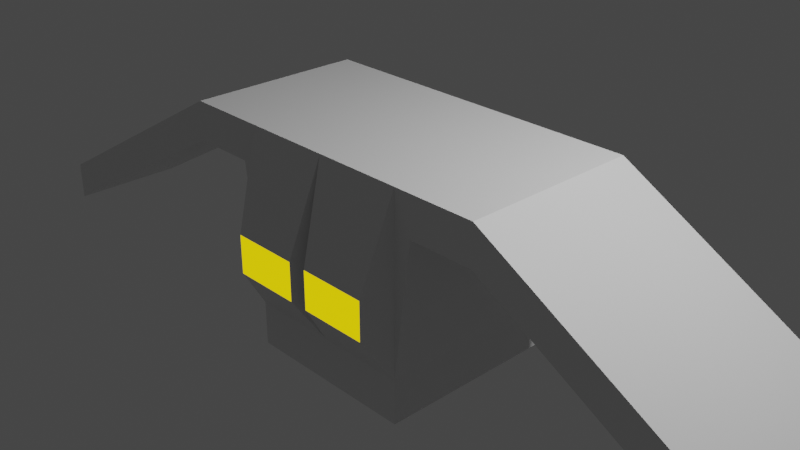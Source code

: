 # Source: ship1.blend  (saved by Blender 2.90.8; exported with 4.5.12 LTS)
import bpy
from mathutils import Matrix  # noqa: F401  (used for matrix-valued properties, if any)

bpy.ops.wm.read_factory_settings(use_empty=True)
scene = bpy.context.scene
scene.name = 'Scene'

# ---- collections
col_collection = bpy.data.collections.new('Collection'); scene.collection.children.link(col_collection)

# ---- materials (node trees are filled in below, after node groups)
mat_material = bpy.data.materials.new('Material')
mat_material.alpha_threshold = 0.0
mat_material.use_transparent_shadow = False
mat_material.line_color = (0.0, 0.0, 0.0, 1.0)
mat_window = bpy.data.materials.new('Window')
mat_window.use_transparent_shadow = False
mat_engine = bpy.data.materials.new('Engine')
mat_engine.use_transparent_shadow = False

# ---- material node trees
mat_material.use_nodes = True; mat_material.node_tree.nodes.clear()
_N = mat_material.node_tree.nodes; _L = mat_material.node_tree.links
n0 = _N.new('ShaderNodeOutputMaterial'); n0.name = 'Material Output'; n0.location = (300, 300)
n1 = _N.new('ShaderNodeBsdfPrincipled'); n1.name = 'Principled BSDF'; n1.location = (10, 300)
n1.distribution = 'GGX'
n1.subsurface_method = 'BURLEY'
n1.inputs[2].default_value = 0.4
n1.inputs[3].default_value = 1.45
n1.inputs[27].default_value = (0.0, 0.0, 0.0, 1.0)
n1.inputs[28].default_value = 1.0
_L.new(n1.outputs[0], n0.inputs[0])
n0.is_active_output = True
mat_window.use_nodes = True; mat_window.node_tree.nodes.clear()
_N = mat_window.node_tree.nodes; _L = mat_window.node_tree.links
n0 = _N.new('ShaderNodeBsdfPrincipled'); n0.name = 'Principled BSDF'; n0.location = (10, 300)
n0.distribution = 'GGX'
n0.subsurface_method = 'BURLEY'
n0.inputs[0].default_value = (0.0, 0.8632, 1.0, 1.0)
n0.inputs[3].default_value = 1.45
n0.inputs[27].default_value = (0.0, 0.8632, 1.0, 1.0)
n0.inputs[28].default_value = 1.0
n1 = _N.new('ShaderNodeOutputMaterial'); n1.name = 'Material Output'; n1.location = (300, 300)
_L.new(n0.outputs[0], n1.inputs[0])
n1.is_active_output = True
mat_engine.use_nodes = True; mat_engine.node_tree.nodes.clear()
_N = mat_engine.node_tree.nodes; _L = mat_engine.node_tree.links
n0 = _N.new('ShaderNodeBsdfPrincipled'); n0.name = 'Principled BSDF'; n0.location = (10, 300)
n0.distribution = 'GGX'
n0.subsurface_method = 'BURLEY'
n0.inputs[0].default_value = (1.0, 0.7157, 0.0, 1.0)
n0.inputs[3].default_value = 1.45
n0.inputs[27].default_value = (1.0, 0.7157, 0.0, 1.0)
n0.inputs[28].default_value = 1.0
n1 = _N.new('ShaderNodeOutputMaterial'); n1.name = 'Material Output'; n1.location = (300, 300)
_L.new(n0.outputs[0], n1.inputs[0])
n1.is_active_output = True

# ---- world
world_world = bpy.data.worlds.new('World'); scene.world = world_world
world_world.use_nodes = True; world_world.node_tree.nodes.clear()
_N = world_world.node_tree.nodes; _L = world_world.node_tree.links
n0 = _N.new('ShaderNodeOutputWorld'); n0.name = 'World Output'; n0.location = (300, 300)
n1 = _N.new('ShaderNodeBackground'); n1.name = 'Background'; n1.location = (10, 300)
n1.inputs[0].default_value = (0.05088, 0.05088, 0.05088, 1.0)
_L.new(n1.outputs[0], n0.inputs[0])
n0.is_active_output = True
world_world.color = (0.05088, 0.05088, 0.05088)
world_world.use_sun_shadow = False
world_world.sun_shadow_jitter_overblur = 0.0

# ---- cameras
cam_camera = bpy.data.cameras.new('Camera')
cam_camera.clip_end = 100.0
cam_camera.ortho_scale = 7.314

# ---- lights
light_light = bpy.data.lights.new('Light', 'POINT')
light_light.transmission_factor = 0.0
light_light.energy = 1000.0
light_light.shadow_soft_size = 0.1
light_light.shadow_maximum_resolution = 0.006
light_light.use_absolute_resolution = True

# ---- meshes
me_cube = bpy.data.meshes.new('Cube')
me_cube.from_pydata([(1.0, 1.0, 1.0), (1.0, 1.0, -1.0), (1.0, -1.0, 1.0), (1.0, -3.277, -1.0), (0.0002631, 1.0, 1.0), (0.0002631, 1.0, -1.0), (0.0002631, -1.0, 1.0), (0.0002631, -3.277, -1.0), (1.0, 1.0, -1.506), (1.0, -2.741, -1.506), (0.0002631, 1.0, -1.506), (0.0002631, -2.741, -1.506), (1.199, 1.0, 1.0), (1.199, 1.0, 0.5586), (1.199, -1.0, 1.0), (1.199, -0.3211, 0.5586), (1.93, 1.0, 1.0), (1.93, 1.0, 0.5586), (1.93, -1.0, 1.0), (1.93, -0.3211, 0.5586), (4.835, 1.0, -0.6277), (4.835, 1.0, -1.069), (4.835, -1.0, -0.6277), (4.835, -0.3211, -1.069), (0.8921, 1.328, -0.05074), (0.8921, 1.328, -0.4876), (0.1081, 1.328, -0.05074), (0.1081, 1.328, -0.4876)], [], [(0, 4, 6, 2), (3, 2, 6, 7), (7, 6, 4, 5), (7, 5, 10, 11), (3, 1, 13, 15), (5, 4, 26, 27), (10, 8, 9, 11), (1, 3, 9, 8), (5, 1, 8, 10), (3, 7, 11, 9), (12, 14, 18, 16), (0, 2, 14, 12), (2, 3, 15, 14), (1, 0, 12, 13), (19, 17, 21, 23), (13, 12, 16, 17), (15, 13, 17, 19), (14, 15, 19, 18), (21, 20, 22, 23), (18, 19, 23, 22), (16, 18, 22, 20), (17, 16, 20, 21), (27, 26, 24, 25), (1, 5, 27, 25), (4, 0, 24, 26), (0, 1, 25, 24)])
me_cube.polygons.foreach_set('material_index', [0, 1, 0, 0, 0, 0, 0, 0, 0, 0, 0, 0, 0, 0, 0, 0, 0, 0, 0, 0, 0, 0, 2, 0, 0, 0])
_uv = me_cube.uv_layers.new(name='UVMap')
_uv.uv.foreach_set('vector', [0.625, 0.5, 0.875, 0.5, 0.875, 0.75, 0.625, 0.75, 0.375, 0.75, 0.625, 0.75, 0.625, 1.0, 0.375, 1.0, 0.375, 0.0, 0.625, 0.0, 0.625, 0.25, 0.375, 0.25, 0.375, 0.0, 0.375, 0.25, 0.375, 0.25, 0.375, 0.0, 0.375, 0.75, 0.375, 0.5, 0.375, 0.5, 0.375, 0.75, 0.375, 0.25, 0.625, 0.25, 0.625, 0.25, 0.375, 0.25, 0.125, 0.5, 0.375, 0.5, 0.375, 0.75, 0.125, 0.75, 0.375, 0.5, 0.375, 0.75, 0.375, 0.75, 0.375, 0.5, 0.375, 0.25, 0.375, 0.5, 0.375, 0.5, 0.375, 0.25, 0.375, 0.75, 0.375, 1.0, 0.375, 1.0, 0.375, 0.75, 0.625, 0.5, 0.625, 0.75, 0.625, 0.75, 0.625, 0.5, 0.625, 0.5, 0.625, 0.75, 0.625, 0.75, 0.625, 0.5, 0.625, 0.75, 0.375, 0.75, 0.375, 0.75, 0.625, 0.75, 0.375, 0.5, 0.625, 0.5, 0.625, 0.5, 0.375, 0.5, 0.375, 0.75, 0.375, 0.5, 0.375, 0.5, 0.375, 0.75, 0.375, 0.5, 0.625, 0.5, 0.625, 0.5, 0.375, 0.5, 0.375, 0.75, 0.375, 0.5, 0.375, 0.5, 0.375, 0.75, 0.625, 0.75, 0.375, 0.75, 0.375, 0.75, 0.625, 0.75, 0.375, 0.5, 0.625, 0.5, 0.625, 0.75, 0.375, 0.75, 0.625, 0.75, 0.375, 0.75, 0.375, 0.75, 0.625, 0.75, 0.625, 0.5, 0.625, 0.75, 0.625, 0.75, 0.625, 0.5, 0.375, 0.5, 0.625, 0.5, 0.625, 0.5, 0.375, 0.5, 0.375, 0.25, 0.625, 0.25, 0.625, 0.5, 0.375, 0.5, 0.375, 0.5, 0.375, 0.25, 0.375, 0.25, 0.375, 0.5, 0.875, 0.5, 0.625, 0.5, 0.625, 0.5, 0.875, 0.5, 0.625, 0.5, 0.375, 0.5, 0.375, 0.5, 0.625, 0.5])
me_cube.materials.append(mat_material)
me_cube.materials.append(mat_window)
me_cube.materials.append(mat_engine)
me_cube.use_remesh_preserve_volume = False
me_cube.use_remesh_preserve_attributes = False
me_cube.use_mirror_vertex_groups = False
me_cube.update()

# ---- objects
ob_cube = bpy.data.objects.new('Cube', me_cube)
ob_light = bpy.data.objects.new('Light', light_light)
ob_camera = bpy.data.objects.new('Camera', cam_camera)

# ---- transforms, parenting, visibility, modifiers, constraints
ob_cube.location = (0.0, 0.0, 0.0)
ob_cube.rotation_euler = (0.0, -0.0, -3.142)
ob_cube.lock_rotations_4d = False
ob_cube.empty_display_type = 'ARROWS'
ob_cube.lineart.crease_threshold = 0.0
_m = ob_cube.modifiers.new('Mirror', 'MIRROR')
ob_light.location = (4.076, 1.005, 5.904)
ob_light.rotation_euler = (0.6503, 0.05522, 1.866)
ob_light.lock_rotations_4d = False
ob_light.empty_display_type = 'ARROWS'
ob_light.color = (0.0, 0.0, 0.0, 0.0)
ob_light.lineart.crease_threshold = 0.0
ob_camera.location = (7.359, -6.926, 4.958)
ob_camera.rotation_euler = (1.109, 0.0, 0.8149)
ob_camera.lock_rotations_4d = False
ob_camera.empty_display_type = 'ARROWS'
ob_camera.color = (0.0, 0.0, 0.0, 0.0)
ob_camera.display_type = 'WIRE'
ob_camera.lineart.crease_threshold = 0.0

# ---- collection membership
col_collection.objects.link(ob_cube)
col_collection.objects.link(ob_light)
col_collection.objects.link(ob_camera)

# ---- scene / render settings (as saved in the file)
scene.camera = ob_camera
scene.frame_start = 1; scene.frame_end = 250; scene.frame_set(1)
scene.render.engine = 'BLENDER_EEVEE_NEXT'
scene.cycles.use_denoising = False
scene.cycles.samples = 128
scene.cycles.sampling_pattern = 'TABULATED_SOBOL'
scene.cycles.use_adaptive_sampling = False
scene.cycles.use_light_tree = False
scene.view_settings.view_transform = 'Filmic'
bpy.context.view_layer.update()
